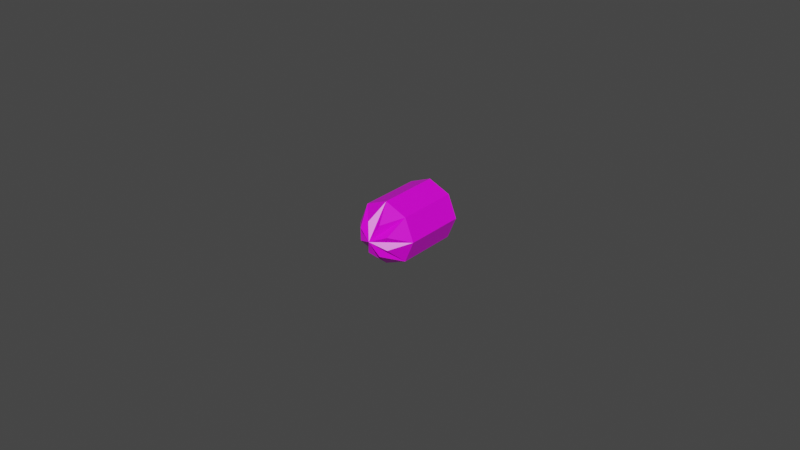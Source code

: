 # Source: Bullet.blend  (saved by Blender 2.83.19; exported with 4.5.12 LTS)
import bpy
from mathutils import Matrix  # noqa: F401  (used for matrix-valued properties, if any)

bpy.ops.wm.read_factory_settings(use_empty=True)
scene = bpy.context.scene
scene.name = 'Scene'

# ---- collections
col_collection = bpy.data.collections.new('Collection'); scene.collection.children.link(col_collection)

# ---- images (referenced by path relative to the original .blend; pixels are not part of the script)
import os
ASSET_DIR = os.environ.get("B2B_ASSET_DIR", "")  # directory of the original .blend (textures are referenced by path, not embedded)
HERE = os.path.dirname(os.path.abspath(__file__))  # packed textures are extracted next to this script under _unpacked/

def load_image(name, relpath, width, height, colorspace="sRGB"):
    """Load a texture the original file referenced (path relative to the .blend, or extracted next to this script)."""
    p = next((c for c in (os.path.join(HERE, relpath), os.path.join(ASSET_DIR, relpath)) if relpath and os.path.exists(c)), "")
    if p:
        img = bpy.data.images.load(p, check_existing=True)
        img.name = name
    else:  # same state as the original file: an image datablock whose file is absent (Cycles renders it pink)
        img = bpy.data.images.new(name, width, height)
        img.source = "FILE"
        img.filepath = "//" + (relpath or name)
    img.colorspace_settings.name = colorspace
    return img
img_bullet_png = load_image('Bullet.png', 'Bullet.png', 1024, 1024, 'sRGB')

# ---- materials (node trees are filled in below, after node groups)
mat_material = bpy.data.materials.new('Material')
mat_material.alpha_threshold = 0.0
mat_material.use_transparent_shadow = False
mat_material.line_color = (0.0, 0.0, 0.0, 1.0)

# ---- material node trees
mat_material.use_nodes = True; mat_material.node_tree.nodes.clear()
_N = mat_material.node_tree.nodes; _L = mat_material.node_tree.links
n0 = _N.new('ShaderNodeOutputMaterial'); n0.name = 'Material Output'; n0.location = (300, 300)
n1 = _N.new('ShaderNodeBsdfPrincipled'); n1.name = 'Principled BSDF'; n1.location = (10, 300)
n1.distribution = 'GGX'
n1.subsurface_method = 'BURLEY'
n1.inputs[2].default_value = 0.4
n1.inputs[3].default_value = 1.45
n1.inputs[27].default_value = (0.0, 0.0, 0.0, 1.0)
n1.inputs[28].default_value = 1.0
n2 = _N.new('ShaderNodeTexImage'); n2.name = 'Image Texture'; n2.location = (-280, 270)
n2.image = img_bullet_png
_L.new(n1.outputs[0], n0.inputs[0])
_L.new(n2.outputs[0], n1.inputs[0])
n0.is_active_output = True

# ---- world
world_world = bpy.data.worlds.new('World'); scene.world = world_world
world_world.use_nodes = True; world_world.node_tree.nodes.clear()
_N = world_world.node_tree.nodes; _L = world_world.node_tree.links
n0 = _N.new('ShaderNodeOutputWorld'); n0.name = 'World Output'; n0.location = (300, 300)
n1 = _N.new('ShaderNodeBackground'); n1.name = 'Background'; n1.location = (10, 300)
n1.inputs[0].default_value = (0.05088, 0.05088, 0.05088, 1.0)
_L.new(n1.outputs[0], n0.inputs[0])
n0.is_active_output = True
world_world.color = (0.05088, 0.05088, 0.05088)
world_world.use_sun_shadow = False
world_world.sun_shadow_jitter_overblur = 0.0

# ---- meshes
me_cylinder = bpy.data.meshes.new('Cylinder')
me_cylinder.from_pydata([(0.0, 0.01, 0.01), (0.0, -0.01, 0.01), (0.007071, 0.01, 0.007071), (0.007071, -0.01, 0.007071), (0.01, 0.01, -9.313e-10), (0.01, -0.01, 0.0), (0.007071, 0.01, -0.007071), (0.007071, -0.01, -0.007071), (-8.742e-10, 0.01, -0.01), (-8.742e-10, -0.01, -0.01), (-0.007071, 0.01, -0.007071), (-0.007071, -0.01, -0.007071), (-0.01, 0.01, -9.313e-10), (-0.01, -0.01, 9.313e-10), (-0.007071, 0.01, 0.007071), (-0.007071, -0.01, 0.007071), (-7.035e-13, -0.01004, 0.00997), (-0.00705, -0.01004, 0.00705), (-0.00997, -0.01004, 9.347e-10), (-0.00705, -0.01004, -0.00705), (-8.723e-10, -0.01004, -0.00997), (0.00705, -0.01004, -0.00705), (0.00997, -0.01004, 6.156e-12), (0.00705, -0.01004, 0.00705), (-0.002065, -0.01548, 0.004985), (-4.467e-10, -0.01772, 1.484e-09), (-0.004985, -0.01548, 0.002065), (-0.004985, -0.01548, -0.002065), (-0.002065, -0.01548, -0.004985), (0.002065, -0.01548, -0.004985), (0.004985, -0.01548, -0.002065), (0.004985, -0.01548, 0.002065), (0.002065, -0.01548, 0.004985)], [], [(0, 1, 3, 2), (2, 3, 5, 4), (4, 5, 7, 6), (6, 7, 9, 8), (8, 9, 11, 10), (10, 11, 13, 12), (13, 11, 19, 27, 18), (12, 13, 15, 14), (14, 15, 1, 0), (0, 2, 4, 6, 8, 10, 12, 14), (5, 3, 23, 31, 22), (11, 9, 20, 28, 19), (1, 15, 17, 24, 16), (7, 5, 22, 30, 21), (9, 7, 21, 29, 20), (15, 13, 18, 26, 17), (16, 24, 25, 32), (17, 26, 25, 24), (18, 27, 25, 26), (19, 28, 25, 27), (20, 29, 25, 28), (21, 30, 25, 29), (22, 31, 25, 30), (23, 32, 25, 31), (3, 1, 16, 32, 23)])
_uv = me_cylinder.uv_layers.new(name='UVMap')
_uv.uv.foreach_set('vector', [0.3804, 0.4088, 0.3804, 0.1025, 0.4887, 0.1025, 0.4887, 0.4088, 0.0185, 0.4088, 0.0185, 0.1025, 0.1268, 0.1025, 0.1268, 0.4088, 0.1268, 0.4088, 0.1268, 0.1025, 0.2351, 0.1025, 0.2351, 0.4088, 0.0185, 0.6624, 0.3248, 0.6624, 0.3248, 0.5541, 0.0185, 0.5541, 0.0185, 0.5541, 0.3248, 0.5541, 0.3248, 0.4458, 0.0185, 0.4458, 0.5257, 0.0185, 0.5257, 0.3248, 0.634, 0.3248, 0.634, 0.0185, 0.634, 0.3248, 0.5257, 0.3248, 0.526, 0.3254, 0.6023, 0.4088, 0.634, 0.3254, 0.634, 0.0185, 0.634, 0.3248, 0.7422, 0.3248, 0.7422, 0.0185, 0.2721, 0.4088, 0.2721, 0.1025, 0.3804, 0.1025, 0.3804, 0.4088, 0.7288, 0.5287, 0.6459, 0.4458, 0.5287, 0.4458, 0.4458, 0.5287, 0.4458, 0.6459, 0.5287, 0.7288, 0.6459, 0.7288, 0.7288, 0.6459, 0.1268, 0.1025, 0.0185, 0.1025, 0.01883, 0.1019, 0.09517, 0.0185, 0.1268, 0.1019, 0.3248, 0.4458, 0.3248, 0.5541, 0.3254, 0.5541, 0.4088, 0.5225, 0.3254, 0.4461, 0.3804, 0.1025, 0.2721, 0.1025, 0.2724, 0.1019, 0.3488, 0.0185, 0.3804, 0.1019, 0.2351, 0.1025, 0.1268, 0.1025, 0.1268, 0.1019, 0.1584, 0.0185, 0.2348, 0.1019, 0.3248, 0.5541, 0.3248, 0.6624, 0.3254, 0.662, 0.4088, 0.5857, 0.3254, 0.5541, 0.7422, 0.3248, 0.634, 0.3248, 0.634, 0.3254, 0.6656, 0.4088, 0.7419, 0.3254, 0.0185, 0.8989, 0.07693, 0.8404, 0.1596, 0.8404, 0.1011, 0.8989, 0.0185, 0.782, 0.1011, 0.782, 0.1596, 0.8404, 0.07693, 0.8404, 0.1011, 0.6994, 0.1596, 0.7578, 0.1596, 0.8404, 0.1011, 0.782, 0.218, 0.6994, 0.218, 0.782, 0.1596, 0.8404, 0.1596, 0.7578, 0.3006, 0.782, 0.2422, 0.8404, 0.1596, 0.8404, 0.218, 0.782, 0.3006, 0.8989, 0.218, 0.8989, 0.1596, 0.8404, 0.2422, 0.8404, 0.218, 0.9815, 0.1596, 0.9231, 0.1596, 0.8404, 0.218, 0.8989, 0.1011, 0.9815, 0.1011, 0.8989, 0.1596, 0.8404, 0.1596, 0.9231, 0.4887, 0.1025, 0.3804, 0.1025, 0.3804, 0.1019, 0.412, 0.0185, 0.4883, 0.1019])
me_cylinder.materials.append(mat_material)
me_cylinder.use_remesh_fix_poles = True
me_cylinder.use_remesh_preserve_attributes = False
me_cylinder.use_mirror_vertex_groups = False
me_cylinder.update()

# ---- objects
ob_bullet = bpy.data.objects.new('Bullet', me_cylinder)

# ---- transforms, parenting, visibility, modifiers, constraints
ob_bullet.location = (0.0, 0.0, 0.0)
ob_bullet.lineart.crease_threshold = 0.0

# ---- collection membership
col_collection.objects.link(ob_bullet)

# ---- scene / render settings (as saved in the file)
scene.frame_start = 1; scene.frame_end = 250; scene.frame_set(1)
scene.render.engine = 'BLENDER_EEVEE_NEXT'
scene.cycles.use_denoising = False
scene.cycles.samples = 128
scene.cycles.sampling_pattern = 'TABULATED_SOBOL'
scene.cycles.use_adaptive_sampling = False
scene.cycles.use_light_tree = False
scene.view_settings.view_transform = 'Filmic'
bpy.context.view_layer.update()

# ---- added for rendering (the .blend has no active camera and no usable light): camera, sun
cam_auto = bpy.data.cameras.new('AutoCamera')
cam_auto.lens = 50.0
cam_auto.sensor_width = 36.0
cam_auto.clip_end = 1000.0
ob_auto_camera = bpy.data.objects.new('AutoCamera', cam_auto)
scene.collection.objects.link(ob_auto_camera)
ob_auto_camera.location = (0.185045, -0.225914, 0.148036)
ob_auto_camera.rotation_euler = (1.09748, -7.21219e-08, 0.694738)
scene.camera = ob_auto_camera
light_auto_sun = bpy.data.lights.new('AutoSun', 'SUN')
light_auto_sun.energy = 3.0
light_auto_sun.angle = 0.0523599
ob_auto_sun = bpy.data.objects.new('AutoSun', light_auto_sun)
scene.collection.objects.link(ob_auto_sun)
ob_auto_sun.rotation_euler = (0.872665, 0.174533, 0.523599)
bpy.context.view_layer.update()
